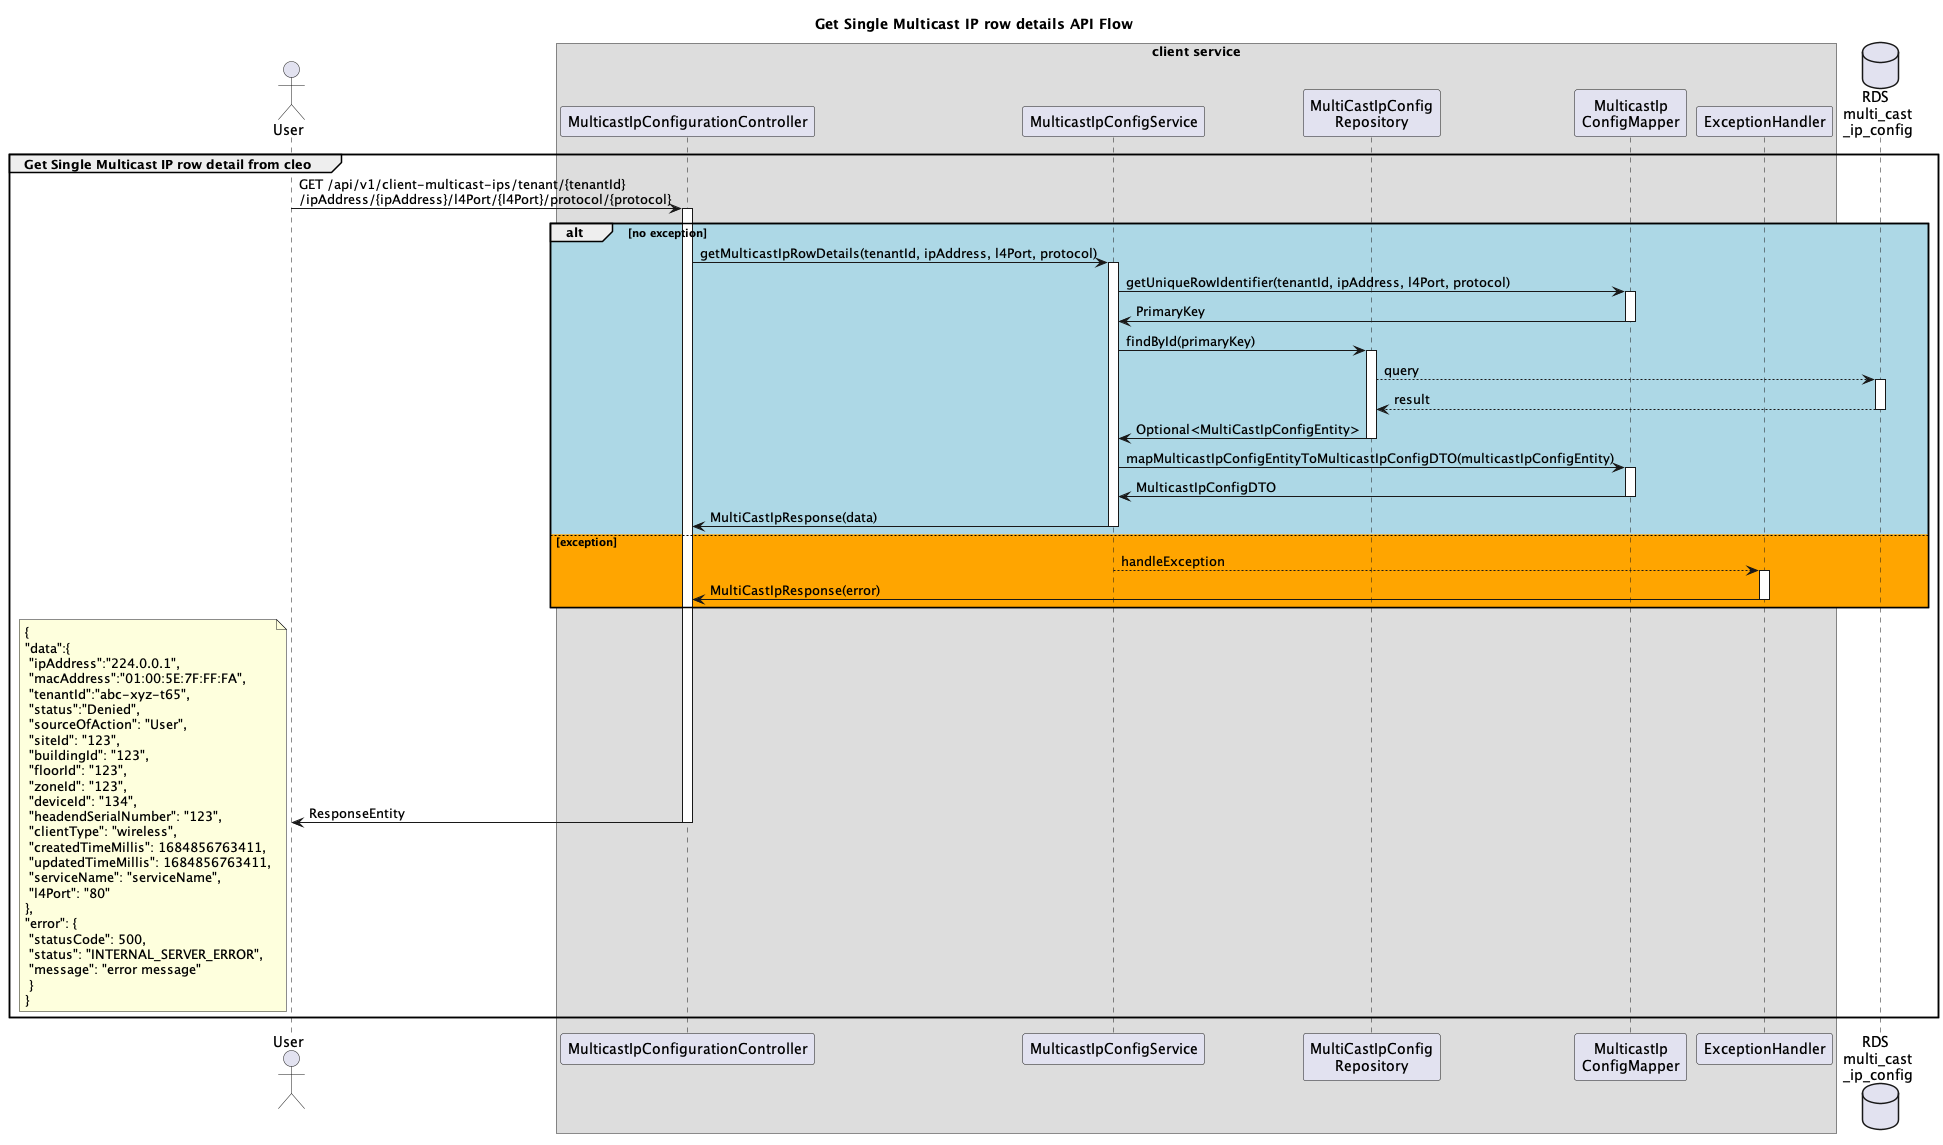

The diagram above was rendered by PlantUML. Its source (embedded in the PNG):
@startuml

title Get Single Multicast IP row details API Flow

actor "User" as user
box "client service"
participant "MulticastIpConfigurationController" as mcc
participant "MulticastIpConfigService" as mcs
participant "MultiCastIpConfig\nRepository" as mcr
participant "MulticastIp\nConfigMapper" as mcm
participant "ExceptionHandler" as eh
end box
database "RDS \nmulti_cast\n_ip_config" as table

group Get Single Multicast IP row detail from cleo
	user -> mcc ++: GET /api/v1/client-multicast-ips/tenant/{tenantId}\n/ipAddress/{ipAddress}/l4Port/{l4Port}/protocol/{protocol}
	alt #LightBlue no exception
	    mcc -> mcs ++: getMulticastIpRowDetails(tenantId, ipAddress, l4Port, protocol)
	    mcs -> mcm++: getUniqueRowIdentifier(tenantId, ipAddress, l4Port, protocol)
	    mcm -> mcs--: PrimaryKey
	    mcs -> mcr ++ : findById(primaryKey)
	    mcr --> table ++: query
	    table --> mcr --: result
	    mcr -> mcs -- : Optional<MultiCastIpConfigEntity>
	    mcs -> mcm ++: mapMulticastIpConfigEntityToMulticastIpConfigDTO(multicastIpConfigEntity)
	    mcm -> mcs --: MulticastIpConfigDTO
      mcs -> mcc --: MultiCastIpResponse(data)
	else #Orange exception
    mcs --> eh ++: handleException
    eh -> mcc --: MultiCastIpResponse(error)
  end
  mcc -> user --: ResponseEntity
	note left: {\n"data":{\n "ipAddress":"224.0.0.1",\n "macAddress":"01:00:5E:7F:FF:FA",\n "tenantId":"abc-xyz-t65",\n "status":"Denied",\n "sourceOfAction": "User",\n "siteId": "123",\n "buildingId": "123",\n "floorId": "123",\n "zoneId": "123",\n "deviceId": "134",\n "headendSerialNumber": "123",\n "clientType": "wireless",\n "createdTimeMillis": 1684856763411,\n "updatedTimeMillis": 1684856763411,\n "serviceName": "serviceName",\n "l4Port": "80"\n},\n"error": {\n "statusCode": 500,\n "status": "INTERNAL_SERVER_ERROR",\n "message": "error message"\n }\n}
end

@enduml